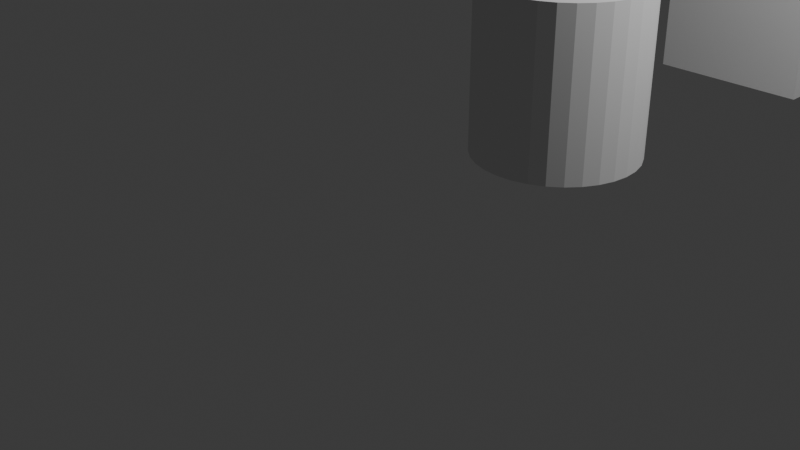 # Source: raisingPlat.blend  (saved by Blender 4.5.91; exported with 4.5.12 LTS)
import bpy
from mathutils import Matrix  # noqa: F401  (used for matrix-valued properties, if any)

bpy.ops.wm.read_factory_settings(use_empty=True)
scene = bpy.context.scene
scene.name = 'Scene'

# ---- collections
col_collection = bpy.data.collections.new('Collection'); scene.collection.children.link(col_collection)

# ---- materials (node trees are filled in below, after node groups)
mat_material = bpy.data.materials.new('Material')
mat_material.alpha_threshold = 0.0
mat_material.roughness = 0.5
mat_material.line_color = (0.0, 0.0, 0.0, 1.0)

# ---- material node trees
mat_material.use_nodes = True; mat_material.node_tree.nodes.clear()
_N = mat_material.node_tree.nodes; _L = mat_material.node_tree.links
n0 = _N.new('ShaderNodeOutputMaterial'); n0.name = 'Material Output'; n0.location = (200, 100)
n1 = _N.new('ShaderNodeBsdfPrincipled'); n1.name = 'Principled BSDF'; n1.location = (-200, 100)
n1.inputs[3].default_value = 1.45
_L.new(n1.outputs[0], n0.inputs[0])
n0.is_active_output = True

# ---- world
world_world = bpy.data.worlds.new('World'); scene.world = world_world
world_world.use_nodes = True; world_world.node_tree.nodes.clear()
_N = world_world.node_tree.nodes; _L = world_world.node_tree.links
n0 = _N.new('ShaderNodeOutputWorld'); n0.name = 'World Output'; n0.location = (200, 100)
n1 = _N.new('ShaderNodeBackground'); n1.name = 'Background'; n1.location = (-200, 100)
n1.inputs[0].default_value = (0.05088, 0.05088, 0.05088, 1.0)
_L.new(n1.outputs[0], n0.inputs[0])
n0.is_active_output = True
world_world.color = (0.05088, 0.05088, 0.05088)
world_world.sun_shadow_jitter_overblur = 0.0

# ---- cameras
cam_camera = bpy.data.cameras.new('Camera')
cam_camera.clip_end = 100.0
cam_camera.ortho_scale = 7.314

# ---- lights
light_light = bpy.data.lights.new('Light', 'POINT')
light_light.energy = 1000.0
light_light.shadow_soft_size = 0.1

# ---- meshes
me_cube = bpy.data.meshes.new('Cube')
me_cube.from_pydata([(1.0, 8.026, 2.033), (1.0, 8.026, 0.03327), (1.0, 6.026, 2.033), (1.0, 6.026, 0.03327), (-1.0, 8.026, 2.033), (-1.0, 8.026, 0.03327), (-1.0, 6.026, 2.033), (-1.0, 6.026, 0.03327)], [], [(0, 4, 6, 2), (3, 2, 6, 7), (7, 6, 4, 5), (5, 1, 3, 7), (1, 0, 2, 3), (5, 4, 0, 1)])
_uv = me_cube.uv_layers.new(name='UVMap')
_uv.uv.foreach_set('vector', [0.625, 0.5, 0.875, 0.5, 0.875, 0.75, 0.625, 0.75, 0.375, 0.75, 0.625, 0.75, 0.625, 1.0, 0.375, 1.0, 0.375, 0.0, 0.625, 0.0, 0.625, 0.25, 0.375, 0.25, 0.125, 0.5, 0.375, 0.5, 0.375, 0.75, 0.125, 0.75, 0.375, 0.5, 0.625, 0.5, 0.625, 0.75, 0.375, 0.75, 0.375, 0.25, 0.625, 0.25, 0.625, 0.5, 0.375, 0.5])
me_cube.materials.append(mat_material)
me_cube.use_mirror_vertex_groups = False
me_cube.update()
me_cylinder = bpy.data.meshes.new('Cylinder')
me_cylinder.from_pydata([(1.211e-31, 3.457, 0.03327), (1.211e-31, 3.457, 2.033), (0.1951, 3.438, 0.03327), (0.1951, 3.438, 2.033), (0.3827, 3.381, 0.03327), (0.3827, 3.381, 2.033), (0.5556, 3.288, 0.03327), (0.5556, 3.288, 2.033), (0.7071, 3.164, 0.03327), (0.7071, 3.164, 2.033), (0.8315, 3.012, 0.03327), (0.8315, 3.012, 2.033), (0.9239, 2.84, 0.03327), (0.9239, 2.84, 2.033), (0.9808, 2.652, 0.03327), (0.9808, 2.652, 2.033), (1.0, 2.457, 0.03327), (1.0, 2.457, 2.033), (0.9808, 2.262, 0.03327), (0.9808, 2.262, 2.033), (0.9239, 2.074, 0.03327), (0.9239, 2.074, 2.033), (0.8315, 1.901, 0.03327), (0.8315, 1.901, 2.033), (0.7071, 1.75, 0.03327), (0.7071, 1.75, 2.033), (0.5556, 1.625, 0.03327), (0.5556, 1.625, 2.033), (0.3827, 1.533, 0.03327), (0.3827, 1.533, 2.033), (0.1951, 1.476, 0.03327), (0.1951, 1.476, 2.033), (1.211e-31, 1.457, 0.03327), (1.211e-31, 1.457, 2.033), (-0.1951, 1.476, 0.03327), (-0.1951, 1.476, 2.033), (-0.3827, 1.533, 0.03327), (-0.3827, 1.533, 2.033), (-0.5556, 1.625, 0.03327), (-0.5556, 1.625, 2.033), (-0.7071, 1.75, 0.03327), (-0.7071, 1.75, 2.033), (-0.8315, 1.901, 0.03327), (-0.8315, 1.901, 2.033), (-0.9239, 2.074, 0.03327), (-0.9239, 2.074, 2.033), (-0.9808, 2.262, 0.03327), (-0.9808, 2.262, 2.033), (-1.0, 2.457, 0.03327), (-1.0, 2.457, 2.033), (-0.9808, 2.652, 0.03327), (-0.9808, 2.652, 2.033), (-0.9239, 2.84, 0.03327), (-0.9239, 2.84, 2.033), (-0.8315, 3.012, 0.03327), (-0.8315, 3.012, 2.033), (-0.7071, 3.164, 0.03327), (-0.7071, 3.164, 2.033), (-0.5556, 3.288, 0.03327), (-0.5556, 3.288, 2.033), (-0.3827, 3.381, 0.03327), (-0.3827, 3.381, 2.033), (-0.1951, 3.438, 0.03327), (-0.1951, 3.438, 2.033)], [], [(0, 1, 3, 2), (2, 3, 5, 4), (4, 5, 7, 6), (6, 7, 9, 8), (8, 9, 11, 10), (10, 11, 13, 12), (12, 13, 15, 14), (14, 15, 17, 16), (16, 17, 19, 18), (18, 19, 21, 20), (20, 21, 23, 22), (22, 23, 25, 24), (24, 25, 27, 26), (26, 27, 29, 28), (28, 29, 31, 30), (30, 31, 33, 32), (32, 33, 35, 34), (34, 35, 37, 36), (36, 37, 39, 38), (38, 39, 41, 40), (40, 41, 43, 42), (42, 43, 45, 44), (44, 45, 47, 46), (46, 47, 49, 48), (48, 49, 51, 50), (50, 51, 53, 52), (52, 53, 55, 54), (54, 55, 57, 56), (56, 57, 59, 58), (58, 59, 61, 60), (3, 1, 63, 61, 59, 57, 55, 53, 51, 49, 47, 45, 43, 41, 39, 37, 35, 33, 31, 29, 27, 25, 23, 21, 19, 17, 15, 13, 11, 9, 7, 5), (60, 61, 63, 62), (62, 63, 1, 0), (0, 2, 4, 6, 8, 10, 12, 14, 16, 18, 20, 22, 24, 26, 28, 30, 32, 34, 36, 38, 40, 42, 44, 46, 48, 50, 52, 54, 56, 58, 60, 62)])
_uv = me_cylinder.uv_layers.new(name='UVMap')
_uv.uv.foreach_set('vector', [1.0, 0.5, 1.0, 1.0, 0.9688, 1.0, 0.9688, 0.5, 0.9688, 0.5, 0.9688, 1.0, 0.9375, 1.0, 0.9375, 0.5, 0.9375, 0.5, 0.9375, 1.0, 0.9062, 1.0, 0.9062, 0.5, 0.9062, 0.5, 0.9062, 1.0, 0.875, 1.0, 0.875, 0.5, 0.875, 0.5, 0.875, 1.0, 0.8438, 1.0, 0.8438, 0.5, 0.8438, 0.5, 0.8438, 1.0, 0.8125, 1.0, 0.8125, 0.5, 0.8125, 0.5, 0.8125, 1.0, 0.7812, 1.0, 0.7812, 0.5, 0.7812, 0.5, 0.7812, 1.0, 0.75, 1.0, 0.75, 0.5, 0.75, 0.5, 0.75, 1.0, 0.7188, 1.0, 0.7188, 0.5, 0.7188, 0.5, 0.7188, 1.0, 0.6875, 1.0, 0.6875, 0.5, 0.6875, 0.5, 0.6875, 1.0, 0.6562, 1.0, 0.6562, 0.5, 0.6562, 0.5, 0.6562, 1.0, 0.625, 1.0, 0.625, 0.5, 0.625, 0.5, 0.625, 1.0, 0.5938, 1.0, 0.5938, 0.5, 0.5938, 0.5, 0.5938, 1.0, 0.5625, 1.0, 0.5625, 0.5, 0.5625, 0.5, 0.5625, 1.0, 0.5312, 1.0, 0.5312, 0.5, 0.5312, 0.5, 0.5312, 1.0, 0.5, 1.0, 0.5, 0.5, 0.5, 0.5, 0.5, 1.0, 0.4688, 1.0, 0.4688, 0.5, 0.4688, 0.5, 0.4688, 1.0, 0.4375, 1.0, 0.4375, 0.5, 0.4375, 0.5, 0.4375, 1.0, 0.4062, 1.0, 0.4062, 0.5, 0.4062, 0.5, 0.4062, 1.0, 0.375, 1.0, 0.375, 0.5, 0.375, 0.5, 0.375, 1.0, 0.3438, 1.0, 0.3438, 0.5, 0.3438, 0.5, 0.3438, 1.0, 0.3125, 1.0, 0.3125, 0.5, 0.3125, 0.5, 0.3125, 1.0, 0.2812, 1.0, 0.2812, 0.5, 0.2812, 0.5, 0.2812, 1.0, 0.25, 1.0, 0.25, 0.5, 0.25, 0.5, 0.25, 1.0, 0.2188, 1.0, 0.2188, 0.5, 0.2188, 0.5, 0.2188, 1.0, 0.1875, 1.0, 0.1875, 0.5, 0.1875, 0.5, 0.1875, 1.0, 0.1562, 1.0, 0.1562, 0.5, 0.1562, 0.5, 0.1562, 1.0, 0.125, 1.0, 0.125, 0.5, 0.125, 0.5, 0.125, 1.0, 0.09375, 1.0, 0.09375, 0.5, 0.09375, 0.5, 0.09375, 1.0, 0.0625, 1.0, 0.0625, 0.5, 0.2968, 0.4854, 0.25, 0.49, 0.2032, 0.4854, 0.1582, 0.4717, 0.1167, 0.4496, 0.08029, 0.4197, 0.05045, 0.3833, 0.02827, 0.3418, 0.01461, 0.2968, 0.01, 0.25, 0.01461, 0.2032, 0.02827, 0.1582, 0.05045, 0.1167, 0.08029, 0.08029, 0.1167, 0.05045, 0.1582, 0.02827, 0.2032, 0.01461, 0.25, 0.01, 0.2968, 0.01461, 0.3418, 0.02827, 0.3833, 0.05045, 0.4197, 0.08029, 0.4496, 0.1167, 0.4717, 0.1582, 0.4854, 0.2032, 0.49, 0.25, 0.4854, 0.2968, 0.4717, 0.3418, 0.4496, 0.3833, 0.4197, 0.4197, 0.3833, 0.4496, 0.3418, 0.4717, 0.0625, 0.5, 0.0625, 1.0, 0.03125, 1.0, 0.03125, 0.5, 0.03125, 0.5, 0.03125, 1.0, 0.0, 1.0, 0.0, 0.5, 0.75, 0.49, 0.7968, 0.4854, 0.8418, 0.4717, 0.8833, 0.4496, 0.9197, 0.4197, 0.9496, 0.3833, 0.9717, 0.3418, 0.9854, 0.2968, 0.99, 0.25, 0.9854, 0.2032, 0.9717, 0.1582, 0.9496, 0.1167, 0.9197, 0.08029, 0.8833, 0.05045, 0.8418, 0.02827, 0.7968, 0.01461, 0.75, 0.01, 0.7032, 0.01461, 0.6582, 0.02827, 0.6167, 0.05045, 0.5803, 0.08029, 0.5504, 0.1167, 0.5283, 0.1582, 0.5146, 0.2032, 0.51, 0.25, 0.5146, 0.2968, 0.5283, 0.3418, 0.5504, 0.3833, 0.5803, 0.4197, 0.6167, 0.4496, 0.6582, 0.4717, 0.7032, 0.4854])
me_cylinder.update()

# ---- objects
ob_controller = bpy.data.objects.new('Controller', me_cube)
ob_light = bpy.data.objects.new('Light', light_light)
ob_camera = bpy.data.objects.new('Camera', cam_camera)
ob_platform = bpy.data.objects.new('platform', me_cylinder)

# ---- transforms, parenting, visibility, modifiers, constraints
ob_controller.location = (0.0, 0.0, 0.0)
ob_controller.lock_rotations_4d = False
ob_controller.empty_display_type = 'ARROWS'
ob_controller.lineart.crease_threshold = 0.0
ob_light.location = (4.076, 3.462, 5.904)
ob_light.rotation_euler = (0.6503, 0.05522, 1.866)
ob_light.lock_rotations_4d = False
ob_light.empty_display_type = 'ARROWS'
ob_light.color = (0.0, 0.0, 0.0, 0.0)
ob_light.lineart.crease_threshold = 0.0
ob_camera.location = (7.359, -6.926, 4.958)
ob_camera.rotation_euler = (1.109, 0.0, 0.8149)
ob_camera.lock_rotations_4d = False
ob_camera.empty_display_type = 'ARROWS'
ob_camera.color = (0.0, 0.0, 0.0, 0.0)
ob_camera.display_type = 'WIRE'
ob_camera.lineart.crease_threshold = 0.0
ob_platform.location = (0.0, 0.0, 0.0)
_c = ob_platform.constraints.new('TRANSFORM'); _c.name = 'Transformation'
_c.target = ob_controller
_c.map_to_x_from = 'Z'
_c.map_to_z_from = 'X'
_c.from_max_x = 2.0
_c.to_max_z = 5.0

# ---- collection membership
col_collection.objects.link(ob_controller)
col_collection.objects.link(ob_light)
col_collection.objects.link(ob_camera)
col_collection.objects.link(ob_platform)

# ---- scene / render settings (as saved in the file)
scene.camera = ob_camera
scene.frame_start = 1; scene.frame_end = 250; scene.frame_set(1)
scene.render.engine = 'BLENDER_EEVEE_NEXT'
bpy.context.view_layer.update()
